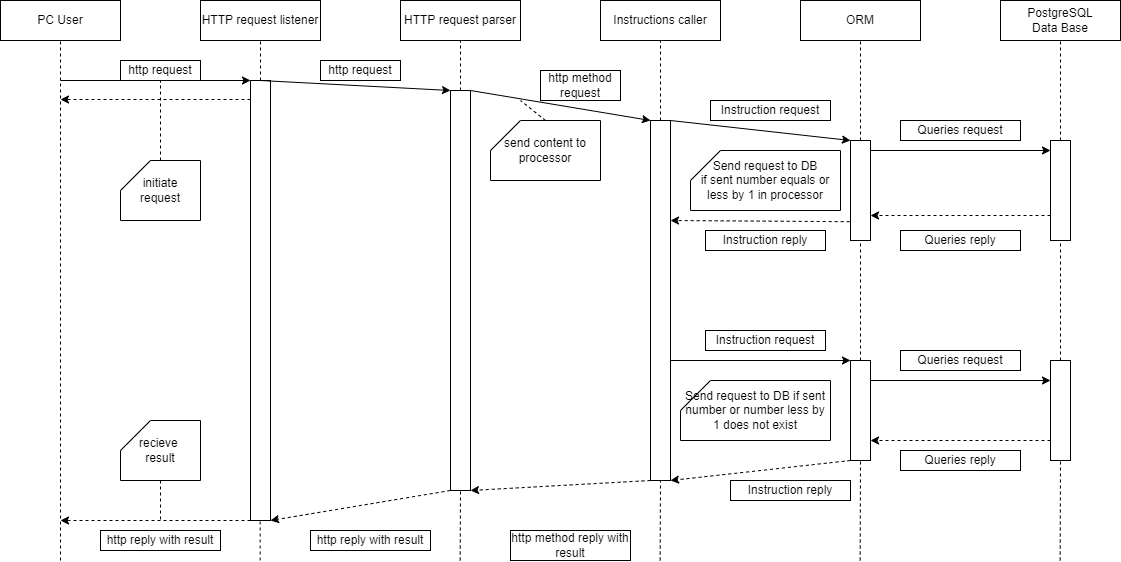

The diagram above was exported from draw.io. Its source (the exported page's mxGraphModel, read from the mxfile embedded in the PNG):
<mxGraphModel dx="1822" dy="789" grid="0" gridSize="10" guides="1" tooltips="1" connect="1" arrows="1" fold="1" page="0" pageScale="1" pageWidth="827" pageHeight="1169" math="0" shadow="0">
  <root>
    <mxCell id="0" />
    <mxCell id="1" parent="0" />
    <mxCell id="9NxA07jMLxTGcBbtkV-q-1" value="PC User" style="rounded=0;whiteSpace=wrap;html=1;" vertex="1" parent="1">
      <mxGeometry x="-200" y="120" width="120" height="40" as="geometry" />
    </mxCell>
    <mxCell id="9NxA07jMLxTGcBbtkV-q-2" value="HTTP request listener" style="rounded=0;whiteSpace=wrap;html=1;" vertex="1" parent="1">
      <mxGeometry y="120" width="120" height="40" as="geometry" />
    </mxCell>
    <mxCell id="9NxA07jMLxTGcBbtkV-q-3" value="HTTP request parser" style="rounded=0;whiteSpace=wrap;html=1;" vertex="1" parent="1">
      <mxGeometry x="200" y="120" width="120" height="40" as="geometry" />
    </mxCell>
    <mxCell id="9NxA07jMLxTGcBbtkV-q-4" value="Instructions caller" style="rounded=0;whiteSpace=wrap;html=1;" vertex="1" parent="1">
      <mxGeometry x="400" y="120" width="120" height="40" as="geometry" />
    </mxCell>
    <mxCell id="9NxA07jMLxTGcBbtkV-q-5" value="ORM" style="rounded=0;whiteSpace=wrap;html=1;" vertex="1" parent="1">
      <mxGeometry x="600" y="120" width="120" height="40" as="geometry" />
    </mxCell>
    <mxCell id="9NxA07jMLxTGcBbtkV-q-6" value="PostgreSQL&lt;br&gt;Data Base" style="rounded=0;whiteSpace=wrap;html=1;" vertex="1" parent="1">
      <mxGeometry x="800" y="120" width="120" height="40" as="geometry" />
    </mxCell>
    <mxCell id="9NxA07jMLxTGcBbtkV-q-7" value="" style="endArrow=none;dashed=1;html=1;rounded=0;entryX=0.5;entryY=1;entryDx=0;entryDy=0;" edge="1" parent="1" target="9NxA07jMLxTGcBbtkV-q-1">
      <mxGeometry width="50" height="50" relative="1" as="geometry">
        <mxPoint x="-140" y="680" as="sourcePoint" />
        <mxPoint x="440" y="370" as="targetPoint" />
      </mxGeometry>
    </mxCell>
    <mxCell id="9NxA07jMLxTGcBbtkV-q-8" value="initiate request" style="shape=card;whiteSpace=wrap;html=1;" vertex="1" parent="1">
      <mxGeometry x="-80" y="280" width="80" height="60" as="geometry" />
    </mxCell>
    <mxCell id="9NxA07jMLxTGcBbtkV-q-9" value="recieve&amp;nbsp;&lt;br&gt;result" style="shape=card;whiteSpace=wrap;html=1;" vertex="1" parent="1">
      <mxGeometry x="-80" y="540" width="80" height="60" as="geometry" />
    </mxCell>
    <mxCell id="9NxA07jMLxTGcBbtkV-q-10" value="" style="whiteSpace=wrap;html=1;" vertex="1" parent="1">
      <mxGeometry x="50" y="200" width="20" height="440" as="geometry" />
    </mxCell>
    <mxCell id="9NxA07jMLxTGcBbtkV-q-11" value="" style="endArrow=none;dashed=1;html=1;rounded=0;entryX=0.5;entryY=1;entryDx=0;entryDy=0;exitX=0.5;exitY=0;exitDx=0;exitDy=0;" edge="1" parent="1" source="9NxA07jMLxTGcBbtkV-q-10" target="9NxA07jMLxTGcBbtkV-q-2">
      <mxGeometry width="50" height="50" relative="1" as="geometry">
        <mxPoint x="-130" y="650" as="sourcePoint" />
        <mxPoint x="-130" y="170" as="targetPoint" />
      </mxGeometry>
    </mxCell>
    <mxCell id="9NxA07jMLxTGcBbtkV-q-13" value="" style="endArrow=none;dashed=1;html=1;rounded=0;entryX=0.5;entryY=1;entryDx=0;entryDy=0;exitX=0.5;exitY=0;exitDx=0;exitDy=0;" edge="1" parent="1">
      <mxGeometry width="50" height="50" relative="1" as="geometry">
        <mxPoint x="59.66" y="680" as="sourcePoint" />
        <mxPoint x="59.66" y="640" as="targetPoint" />
      </mxGeometry>
    </mxCell>
    <mxCell id="9NxA07jMLxTGcBbtkV-q-15" value="" style="endArrow=classic;html=1;rounded=0;entryX=0;entryY=0;entryDx=0;entryDy=0;" edge="1" parent="1" target="9NxA07jMLxTGcBbtkV-q-10">
      <mxGeometry width="50" height="50" relative="1" as="geometry">
        <mxPoint x="-140" y="200" as="sourcePoint" />
        <mxPoint x="280" y="330" as="targetPoint" />
      </mxGeometry>
    </mxCell>
    <mxCell id="9NxA07jMLxTGcBbtkV-q-16" value="" style="endArrow=classic;html=1;rounded=0;exitX=0;exitY=1;exitDx=0;exitDy=0;dashed=1;" edge="1" parent="1" source="9NxA07jMLxTGcBbtkV-q-10">
      <mxGeometry width="50" height="50" relative="1" as="geometry">
        <mxPoint x="-130" y="210" as="sourcePoint" />
        <mxPoint x="-140" y="640" as="targetPoint" />
      </mxGeometry>
    </mxCell>
    <mxCell id="9NxA07jMLxTGcBbtkV-q-17" value="http reply with result" style="rounded=0;whiteSpace=wrap;html=1;" vertex="1" parent="1">
      <mxGeometry x="-100" y="650" width="120" height="20" as="geometry" />
    </mxCell>
    <mxCell id="9NxA07jMLxTGcBbtkV-q-18" value="" style="whiteSpace=wrap;html=1;" vertex="1" parent="1">
      <mxGeometry x="250" y="210" width="20" height="400" as="geometry" />
    </mxCell>
    <mxCell id="9NxA07jMLxTGcBbtkV-q-19" value="" style="endArrow=none;dashed=1;html=1;rounded=0;entryX=0.5;entryY=1;entryDx=0;entryDy=0;exitX=0.5;exitY=0;exitDx=0;exitDy=0;" edge="1" parent="1" source="9NxA07jMLxTGcBbtkV-q-18">
      <mxGeometry width="50" height="50" relative="1" as="geometry">
        <mxPoint x="70" y="650" as="sourcePoint" />
        <mxPoint x="260" y="160" as="targetPoint" />
      </mxGeometry>
    </mxCell>
    <mxCell id="9NxA07jMLxTGcBbtkV-q-20" value="" style="endArrow=none;dashed=1;html=1;rounded=0;entryX=0.5;entryY=1;entryDx=0;entryDy=0;exitX=0.5;exitY=0;exitDx=0;exitDy=0;" edge="1" parent="1" target="9NxA07jMLxTGcBbtkV-q-18">
      <mxGeometry width="50" height="50" relative="1" as="geometry">
        <mxPoint x="259.6600000000001" y="680" as="sourcePoint" />
        <mxPoint x="259.6600000000001" y="640" as="targetPoint" />
      </mxGeometry>
    </mxCell>
    <mxCell id="9NxA07jMLxTGcBbtkV-q-22" value="http request" style="rounded=0;whiteSpace=wrap;html=1;" vertex="1" parent="1">
      <mxGeometry x="-80" y="180" width="80" height="20" as="geometry" />
    </mxCell>
    <mxCell id="9NxA07jMLxTGcBbtkV-q-23" value="" style="endArrow=classic;html=1;rounded=0;entryX=0;entryY=0;entryDx=0;entryDy=0;" edge="1" parent="1" target="9NxA07jMLxTGcBbtkV-q-18">
      <mxGeometry width="50" height="50" relative="1" as="geometry">
        <mxPoint x="60" y="200" as="sourcePoint" />
        <mxPoint x="230" y="240" as="targetPoint" />
      </mxGeometry>
    </mxCell>
    <mxCell id="9NxA07jMLxTGcBbtkV-q-24" value="" style="endArrow=classic;html=1;rounded=0;exitX=0;exitY=1;exitDx=0;exitDy=0;dashed=1;" edge="1" parent="1" source="9NxA07jMLxTGcBbtkV-q-18">
      <mxGeometry width="50" height="50" relative="1" as="geometry">
        <mxPoint x="260" y="639.9999999999993" as="sourcePoint" />
        <mxPoint x="70" y="640" as="targetPoint" />
      </mxGeometry>
    </mxCell>
    <mxCell id="9NxA07jMLxTGcBbtkV-q-25" value="http reply with result" style="rounded=0;whiteSpace=wrap;html=1;" vertex="1" parent="1">
      <mxGeometry x="110" y="650" width="120" height="20" as="geometry" />
    </mxCell>
    <mxCell id="9NxA07jMLxTGcBbtkV-q-26" value="" style="endArrow=classic;html=1;rounded=0;exitX=0;exitY=1;exitDx=0;exitDy=0;dashed=1;entryX=1;entryY=1;entryDx=0;entryDy=0;" edge="1" parent="1" source="9NxA07jMLxTGcBbtkV-q-28" target="9NxA07jMLxTGcBbtkV-q-18">
      <mxGeometry width="50" height="50" relative="1" as="geometry">
        <mxPoint x="460" y="639.9999999999993" as="sourcePoint" />
        <mxPoint x="260" y="640" as="targetPoint" />
      </mxGeometry>
    </mxCell>
    <mxCell id="9NxA07jMLxTGcBbtkV-q-27" value="http method reply with result" style="rounded=0;whiteSpace=wrap;html=1;" vertex="1" parent="1">
      <mxGeometry x="310" y="650" width="120" height="30" as="geometry" />
    </mxCell>
    <mxCell id="9NxA07jMLxTGcBbtkV-q-28" value="" style="whiteSpace=wrap;html=1;" vertex="1" parent="1">
      <mxGeometry x="450" y="240" width="20" height="360" as="geometry" />
    </mxCell>
    <mxCell id="9NxA07jMLxTGcBbtkV-q-29" value="" style="endArrow=none;dashed=1;html=1;rounded=0;entryX=0.5;entryY=1;entryDx=0;entryDy=0;exitX=0.5;exitY=0;exitDx=0;exitDy=0;" edge="1" parent="1" source="9NxA07jMLxTGcBbtkV-q-28">
      <mxGeometry width="50" height="50" relative="1" as="geometry">
        <mxPoint x="270" y="650" as="sourcePoint" />
        <mxPoint x="460" y="160" as="targetPoint" />
      </mxGeometry>
    </mxCell>
    <mxCell id="9NxA07jMLxTGcBbtkV-q-30" value="" style="endArrow=none;dashed=1;html=1;rounded=0;entryX=0.5;entryY=1;entryDx=0;entryDy=0;exitX=0.5;exitY=0;exitDx=0;exitDy=0;" edge="1" parent="1" target="9NxA07jMLxTGcBbtkV-q-28">
      <mxGeometry width="50" height="50" relative="1" as="geometry">
        <mxPoint x="459.6600000000001" y="680" as="sourcePoint" />
        <mxPoint x="459.6600000000001" y="640" as="targetPoint" />
      </mxGeometry>
    </mxCell>
    <mxCell id="9NxA07jMLxTGcBbtkV-q-31" value="" style="endArrow=classic;html=1;rounded=0;entryX=0;entryY=0;entryDx=0;entryDy=0;exitX=1;exitY=0;exitDx=0;exitDy=0;" edge="1" parent="1" source="9NxA07jMLxTGcBbtkV-q-18" target="9NxA07jMLxTGcBbtkV-q-28">
      <mxGeometry width="50" height="50" relative="1" as="geometry">
        <mxPoint x="70" y="210" as="sourcePoint" />
        <mxPoint x="260" y="220.00000000000034" as="targetPoint" />
      </mxGeometry>
    </mxCell>
    <mxCell id="9NxA07jMLxTGcBbtkV-q-34" value="http request" style="rounded=0;whiteSpace=wrap;html=1;" vertex="1" parent="1">
      <mxGeometry x="120" y="180" width="80" height="20" as="geometry" />
    </mxCell>
    <mxCell id="9NxA07jMLxTGcBbtkV-q-35" value="http method request" style="rounded=0;whiteSpace=wrap;html=1;" vertex="1" parent="1">
      <mxGeometry x="340" y="190" width="80" height="30" as="geometry" />
    </mxCell>
    <mxCell id="9NxA07jMLxTGcBbtkV-q-36" value="" style="whiteSpace=wrap;html=1;" vertex="1" parent="1">
      <mxGeometry x="650" y="260" width="20" height="100" as="geometry" />
    </mxCell>
    <mxCell id="9NxA07jMLxTGcBbtkV-q-37" value="" style="endArrow=none;dashed=1;html=1;rounded=0;entryX=0.5;entryY=1;entryDx=0;entryDy=0;exitX=0.5;exitY=0;exitDx=0;exitDy=0;" edge="1" parent="1" source="9NxA07jMLxTGcBbtkV-q-36">
      <mxGeometry width="50" height="50" relative="1" as="geometry">
        <mxPoint x="470" y="650" as="sourcePoint" />
        <mxPoint x="660" y="160" as="targetPoint" />
      </mxGeometry>
    </mxCell>
    <mxCell id="9NxA07jMLxTGcBbtkV-q-38" value="" style="endArrow=none;dashed=1;html=1;rounded=0;entryX=0.5;entryY=1;entryDx=0;entryDy=0;exitX=0.5;exitY=0;exitDx=0;exitDy=0;startArrow=none;" edge="1" parent="1" target="9NxA07jMLxTGcBbtkV-q-36" source="9NxA07jMLxTGcBbtkV-q-42">
      <mxGeometry width="50" height="50" relative="1" as="geometry">
        <mxPoint x="659.6600000000001" y="680" as="sourcePoint" />
        <mxPoint x="659.6600000000001" y="640" as="targetPoint" />
      </mxGeometry>
    </mxCell>
    <mxCell id="9NxA07jMLxTGcBbtkV-q-39" value="" style="endArrow=classic;html=1;rounded=0;entryX=0;entryY=0;entryDx=0;entryDy=0;exitX=1;exitY=0;exitDx=0;exitDy=0;" edge="1" parent="1" source="9NxA07jMLxTGcBbtkV-q-28" target="9NxA07jMLxTGcBbtkV-q-36">
      <mxGeometry width="50" height="50" relative="1" as="geometry">
        <mxPoint x="280" y="220" as="sourcePoint" />
        <mxPoint x="460" y="250.00000000000057" as="targetPoint" />
      </mxGeometry>
    </mxCell>
    <mxCell id="9NxA07jMLxTGcBbtkV-q-40" value="" style="endArrow=classic;html=1;rounded=0;exitX=0;exitY=1;exitDx=0;exitDy=0;dashed=1;entryX=1;entryY=1;entryDx=0;entryDy=0;" edge="1" parent="1" source="9NxA07jMLxTGcBbtkV-q-42" target="9NxA07jMLxTGcBbtkV-q-28">
      <mxGeometry width="50" height="50" relative="1" as="geometry">
        <mxPoint x="660" y="639.9999999999993" as="sourcePoint" />
        <mxPoint x="460" y="640" as="targetPoint" />
      </mxGeometry>
    </mxCell>
    <mxCell id="9NxA07jMLxTGcBbtkV-q-41" value="Instruction reply" style="rounded=0;whiteSpace=wrap;html=1;" vertex="1" parent="1">
      <mxGeometry x="530" y="600" width="120" height="20" as="geometry" />
    </mxCell>
    <mxCell id="9NxA07jMLxTGcBbtkV-q-42" value="" style="whiteSpace=wrap;html=1;" vertex="1" parent="1">
      <mxGeometry x="650" y="480" width="20" height="100" as="geometry" />
    </mxCell>
    <mxCell id="9NxA07jMLxTGcBbtkV-q-43" value="" style="endArrow=none;dashed=1;html=1;rounded=0;entryX=0.5;entryY=1;entryDx=0;entryDy=0;exitX=0.5;exitY=0;exitDx=0;exitDy=0;" edge="1" parent="1" target="9NxA07jMLxTGcBbtkV-q-42">
      <mxGeometry width="50" height="50" relative="1" as="geometry">
        <mxPoint x="659.6599999999999" y="680" as="sourcePoint" />
        <mxPoint x="660" y="360" as="targetPoint" />
      </mxGeometry>
    </mxCell>
    <mxCell id="9NxA07jMLxTGcBbtkV-q-44" value="" style="endArrow=classic;html=1;rounded=0;exitX=-0.042;exitY=0.812;exitDx=0;exitDy=0;dashed=1;exitPerimeter=0;" edge="1" parent="1" source="9NxA07jMLxTGcBbtkV-q-36">
      <mxGeometry width="50" height="50" relative="1" as="geometry">
        <mxPoint x="670" y="339.9999999999993" as="sourcePoint" />
        <mxPoint x="470" y="340" as="targetPoint" />
      </mxGeometry>
    </mxCell>
    <mxCell id="9NxA07jMLxTGcBbtkV-q-45" value="Send request to DB&lt;br&gt;if sent number equals or less by 1 in processor" style="shape=card;whiteSpace=wrap;html=1;" vertex="1" parent="1">
      <mxGeometry x="490" y="270" width="150" height="60" as="geometry" />
    </mxCell>
    <mxCell id="9NxA07jMLxTGcBbtkV-q-46" value="Send request to DB if sent number or number less by 1 does not exist" style="shape=card;whiteSpace=wrap;html=1;" vertex="1" parent="1">
      <mxGeometry x="480" y="500" width="150" height="60" as="geometry" />
    </mxCell>
    <mxCell id="9NxA07jMLxTGcBbtkV-q-47" value="" style="endArrow=classic;html=1;rounded=0;entryX=0;entryY=0;entryDx=0;entryDy=0;" edge="1" parent="1">
      <mxGeometry width="50" height="50" relative="1" as="geometry">
        <mxPoint x="470" y="480" as="sourcePoint" />
        <mxPoint x="650" y="480.00000000000057" as="targetPoint" />
      </mxGeometry>
    </mxCell>
    <mxCell id="9NxA07jMLxTGcBbtkV-q-48" value="Instruction request" style="rounded=0;whiteSpace=wrap;html=1;" vertex="1" parent="1">
      <mxGeometry x="505" y="450" width="120" height="20" as="geometry" />
    </mxCell>
    <mxCell id="9NxA07jMLxTGcBbtkV-q-49" value="Instruction request" style="rounded=0;whiteSpace=wrap;html=1;" vertex="1" parent="1">
      <mxGeometry x="510" y="220" width="120" height="20" as="geometry" />
    </mxCell>
    <mxCell id="9NxA07jMLxTGcBbtkV-q-51" value="Instruction reply" style="rounded=0;whiteSpace=wrap;html=1;" vertex="1" parent="1">
      <mxGeometry x="505" y="350" width="120" height="20" as="geometry" />
    </mxCell>
    <mxCell id="9NxA07jMLxTGcBbtkV-q-52" value="send content to&lt;br&gt;processor" style="shape=card;whiteSpace=wrap;html=1;" vertex="1" parent="1">
      <mxGeometry x="290" y="240" width="110" height="60" as="geometry" />
    </mxCell>
    <mxCell id="9NxA07jMLxTGcBbtkV-q-54" value="" style="endArrow=none;dashed=1;html=1;rounded=0;exitX=0.5;exitY=0;exitDx=0;exitDy=0;exitPerimeter=0;" edge="1" parent="1" source="9NxA07jMLxTGcBbtkV-q-52">
      <mxGeometry width="50" height="50" relative="1" as="geometry">
        <mxPoint x="320" y="310" as="sourcePoint" />
        <mxPoint x="320" y="220" as="targetPoint" />
      </mxGeometry>
    </mxCell>
    <mxCell id="9NxA07jMLxTGcBbtkV-q-55" value="" style="whiteSpace=wrap;html=1;" vertex="1" parent="1">
      <mxGeometry x="850" y="260" width="20" height="100" as="geometry" />
    </mxCell>
    <mxCell id="9NxA07jMLxTGcBbtkV-q-56" value="" style="endArrow=none;dashed=1;html=1;rounded=0;entryX=0.5;entryY=1;entryDx=0;entryDy=0;exitX=0.5;exitY=0;exitDx=0;exitDy=0;" edge="1" parent="1" source="9NxA07jMLxTGcBbtkV-q-55">
      <mxGeometry width="50" height="50" relative="1" as="geometry">
        <mxPoint x="670" y="650" as="sourcePoint" />
        <mxPoint x="860" y="160" as="targetPoint" />
      </mxGeometry>
    </mxCell>
    <mxCell id="9NxA07jMLxTGcBbtkV-q-57" value="" style="endArrow=none;dashed=1;html=1;rounded=0;entryX=0.5;entryY=1;entryDx=0;entryDy=0;exitX=0.5;exitY=0;exitDx=0;exitDy=0;startArrow=none;" edge="1" parent="1" source="9NxA07jMLxTGcBbtkV-q-58" target="9NxA07jMLxTGcBbtkV-q-55">
      <mxGeometry width="50" height="50" relative="1" as="geometry">
        <mxPoint x="859.6600000000001" y="680" as="sourcePoint" />
        <mxPoint x="859.6600000000001" y="640" as="targetPoint" />
      </mxGeometry>
    </mxCell>
    <mxCell id="9NxA07jMLxTGcBbtkV-q-58" value="" style="whiteSpace=wrap;html=1;" vertex="1" parent="1">
      <mxGeometry x="850" y="480" width="20" height="100" as="geometry" />
    </mxCell>
    <mxCell id="9NxA07jMLxTGcBbtkV-q-59" value="" style="endArrow=none;dashed=1;html=1;rounded=0;entryX=0.5;entryY=1;entryDx=0;entryDy=0;exitX=0.5;exitY=0;exitDx=0;exitDy=0;" edge="1" parent="1" target="9NxA07jMLxTGcBbtkV-q-58">
      <mxGeometry width="50" height="50" relative="1" as="geometry">
        <mxPoint x="859.6599999999999" y="680" as="sourcePoint" />
        <mxPoint x="860" y="360" as="targetPoint" />
      </mxGeometry>
    </mxCell>
    <mxCell id="9NxA07jMLxTGcBbtkV-q-60" value="" style="endArrow=classic;html=1;rounded=0;dashed=1;entryX=1;entryY=0.75;entryDx=0;entryDy=0;exitX=0;exitY=0.75;exitDx=0;exitDy=0;" edge="1" parent="1" source="9NxA07jMLxTGcBbtkV-q-55" target="9NxA07jMLxTGcBbtkV-q-36">
      <mxGeometry width="50" height="50" relative="1" as="geometry">
        <mxPoint x="470" y="430" as="sourcePoint" />
        <mxPoint x="520" y="380" as="targetPoint" />
      </mxGeometry>
    </mxCell>
    <mxCell id="9NxA07jMLxTGcBbtkV-q-61" value="" style="endArrow=classic;html=1;rounded=0;entryX=0;entryY=0;entryDx=0;entryDy=0;" edge="1" parent="1">
      <mxGeometry width="50" height="50" relative="1" as="geometry">
        <mxPoint x="670" y="500" as="sourcePoint" />
        <mxPoint x="850" y="500.00000000000045" as="targetPoint" />
      </mxGeometry>
    </mxCell>
    <mxCell id="9NxA07jMLxTGcBbtkV-q-62" value="" style="endArrow=classic;html=1;rounded=0;entryX=0;entryY=0;entryDx=0;entryDy=0;" edge="1" parent="1">
      <mxGeometry width="50" height="50" relative="1" as="geometry">
        <mxPoint x="670" y="270" as="sourcePoint" />
        <mxPoint x="850" y="270.00000000000045" as="targetPoint" />
      </mxGeometry>
    </mxCell>
    <mxCell id="9NxA07jMLxTGcBbtkV-q-63" value="" style="endArrow=classic;html=1;rounded=0;dashed=1;entryX=1;entryY=0.75;entryDx=0;entryDy=0;exitX=0;exitY=0.75;exitDx=0;exitDy=0;" edge="1" parent="1">
      <mxGeometry width="50" height="50" relative="1" as="geometry">
        <mxPoint x="850" y="560" as="sourcePoint" />
        <mxPoint x="670" y="560" as="targetPoint" />
      </mxGeometry>
    </mxCell>
    <mxCell id="9NxA07jMLxTGcBbtkV-q-64" value="Queries reply" style="rounded=0;whiteSpace=wrap;html=1;" vertex="1" parent="1">
      <mxGeometry x="700" y="570" width="120" height="20" as="geometry" />
    </mxCell>
    <mxCell id="9NxA07jMLxTGcBbtkV-q-65" value="Queries reply" style="rounded=0;whiteSpace=wrap;html=1;" vertex="1" parent="1">
      <mxGeometry x="700" y="350" width="120" height="20" as="geometry" />
    </mxCell>
    <mxCell id="9NxA07jMLxTGcBbtkV-q-66" value="Queries request" style="rounded=0;whiteSpace=wrap;html=1;" vertex="1" parent="1">
      <mxGeometry x="700" y="470" width="120" height="20" as="geometry" />
    </mxCell>
    <mxCell id="9NxA07jMLxTGcBbtkV-q-67" value="Queries request" style="rounded=0;whiteSpace=wrap;html=1;" vertex="1" parent="1">
      <mxGeometry x="700" y="240" width="120" height="20" as="geometry" />
    </mxCell>
    <mxCell id="9NxA07jMLxTGcBbtkV-q-68" value="" style="endArrow=none;dashed=1;html=1;rounded=0;entryX=0.5;entryY=1;entryDx=0;entryDy=0;exitX=0.5;exitY=0;exitDx=0;exitDy=0;exitPerimeter=0;" edge="1" parent="1" source="9NxA07jMLxTGcBbtkV-q-8" target="9NxA07jMLxTGcBbtkV-q-22">
      <mxGeometry width="50" height="50" relative="1" as="geometry">
        <mxPoint x="380" y="420" as="sourcePoint" />
        <mxPoint x="430" y="370" as="targetPoint" />
      </mxGeometry>
    </mxCell>
    <mxCell id="9NxA07jMLxTGcBbtkV-q-69" value="" style="endArrow=classic;html=1;rounded=0;exitX=0;exitY=1;exitDx=0;exitDy=0;dashed=1;" edge="1" parent="1">
      <mxGeometry width="50" height="50" relative="1" as="geometry">
        <mxPoint x="50" y="218.99999999999932" as="sourcePoint" />
        <mxPoint x="-140" y="219" as="targetPoint" />
      </mxGeometry>
    </mxCell>
    <mxCell id="9NxA07jMLxTGcBbtkV-q-70" value="" style="endArrow=none;dashed=1;html=1;rounded=0;exitX=0.5;exitY=1;exitDx=0;exitDy=0;exitPerimeter=0;" edge="1" parent="1" source="9NxA07jMLxTGcBbtkV-q-9">
      <mxGeometry width="50" height="50" relative="1" as="geometry">
        <mxPoint x="380" y="420" as="sourcePoint" />
        <mxPoint x="-40" y="640" as="targetPoint" />
      </mxGeometry>
    </mxCell>
  </root>
</mxGraphModel>